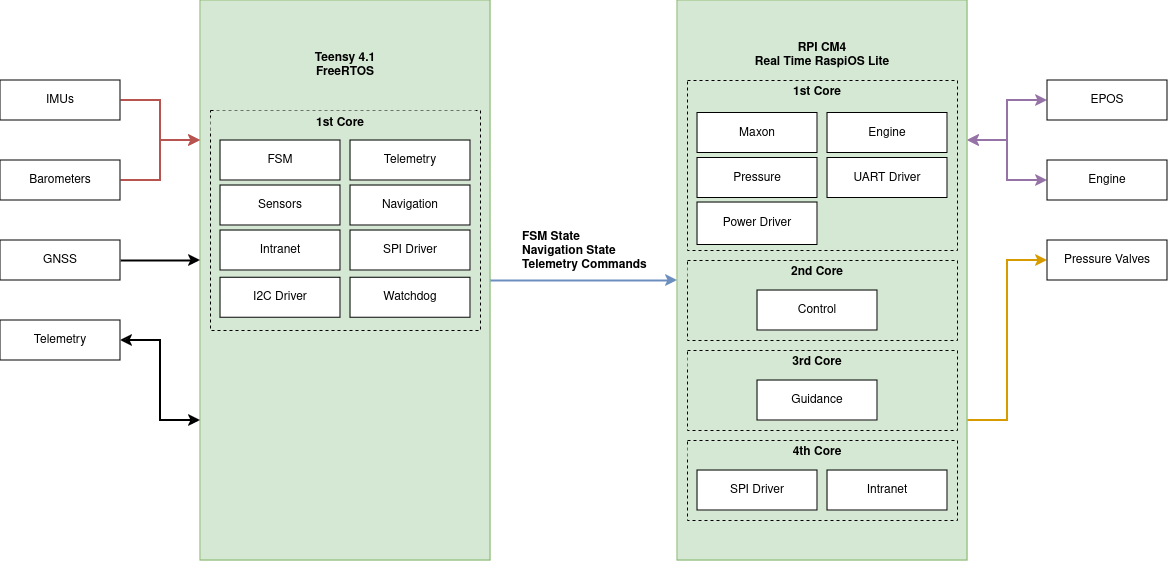

The diagram above was exported from draw.io. Its source (the exported page's mxGraphModel, read from the mxfile embedded in the PNG):
<mxGraphModel dx="1114" dy="668" grid="1" gridSize="10" guides="1" tooltips="1" connect="1" arrows="1" fold="1" page="1" pageScale="1" pageWidth="827" pageHeight="1169" math="0" shadow="0">
  <root>
    <mxCell id="0" />
    <mxCell id="1" parent="0" />
    <mxCell id="38" value="" style="rounded=0;whiteSpace=wrap;html=1;fillColor=#d5e8d4;strokeColor=#82b366;container=0;" parent="1" vertex="1">
      <mxGeometry x="450" y="80" width="290" height="560" as="geometry" />
    </mxCell>
    <mxCell id="39" value="" style="rounded=0;whiteSpace=wrap;html=1;fillColor=none;strokeColor=default;dashed=1;container=0;" parent="1" vertex="1">
      <mxGeometry x="460" y="190" width="270" height="220" as="geometry" />
    </mxCell>
    <mxCell id="40" style="rounded=0;orthogonalLoop=1;jettySize=auto;html=1;entryX=0;entryY=0.5;entryDx=0;entryDy=0;fillColor=#dae8fc;strokeColor=#6c8ebf;strokeWidth=2;exitX=1;exitY=0.5;exitDx=0;exitDy=0;" parent="1" source="38" target="63" edge="1">
      <mxGeometry relative="1" as="geometry">
        <mxPoint x="741" y="356.44" as="sourcePoint" />
        <mxPoint x="928" y="356.4399999999999" as="targetPoint" />
      </mxGeometry>
    </mxCell>
    <mxCell id="41" value="" style="edgeStyle=orthogonalEdgeStyle;rounded=0;orthogonalLoop=1;jettySize=auto;html=1;fillColor=#f8cecc;strokeColor=#b85450;entryX=0;entryY=0.25;entryDx=0;entryDy=0;strokeWidth=2;" parent="1" source="42" target="38" edge="1">
      <mxGeometry relative="1" as="geometry" />
    </mxCell>
    <mxCell id="42" value="Barometers" style="rounded=0;whiteSpace=wrap;html=1;container=0;" parent="1" vertex="1">
      <mxGeometry x="250" y="240" width="120" height="40" as="geometry" />
    </mxCell>
    <mxCell id="43" value="" style="edgeStyle=orthogonalEdgeStyle;rounded=0;orthogonalLoop=1;jettySize=auto;html=1;fillColor=#f8cecc;strokeColor=#b85450;entryX=0;entryY=0.25;entryDx=0;entryDy=0;strokeWidth=2;" parent="1" source="44" target="38" edge="1">
      <mxGeometry relative="1" as="geometry" />
    </mxCell>
    <mxCell id="44" value="IMUs" style="rounded=0;whiteSpace=wrap;html=1;container=0;" parent="1" vertex="1">
      <mxGeometry x="250" y="160" width="120" height="40" as="geometry" />
    </mxCell>
    <mxCell id="45" value="" style="rounded=0;orthogonalLoop=1;jettySize=auto;html=1;fillColor=#f8cecc;strokeColor=#000000;strokeWidth=2;" parent="1" source="46" edge="1">
      <mxGeometry relative="1" as="geometry">
        <mxPoint x="450" y="340" as="targetPoint" />
      </mxGeometry>
    </mxCell>
    <mxCell id="46" value="GNSS" style="rounded=0;whiteSpace=wrap;html=1;container=0;" parent="1" vertex="1">
      <mxGeometry x="250" y="320" width="120" height="40" as="geometry" />
    </mxCell>
    <mxCell id="47" value="" style="edgeStyle=orthogonalEdgeStyle;rounded=0;orthogonalLoop=1;jettySize=auto;html=1;fillColor=#dae8fc;strokeColor=#000000;entryX=0;entryY=0.75;entryDx=0;entryDy=0;strokeWidth=2;startArrow=classic;startFill=1;" parent="1" source="48" target="38" edge="1">
      <mxGeometry relative="1" as="geometry" />
    </mxCell>
    <mxCell id="48" value="Telemetry" style="rounded=0;whiteSpace=wrap;html=1;container=0;" parent="1" vertex="1">
      <mxGeometry x="250" y="400" width="120" height="40" as="geometry" />
    </mxCell>
    <mxCell id="49" value="" style="edgeStyle=orthogonalEdgeStyle;rounded=0;orthogonalLoop=1;jettySize=auto;html=1;fillColor=#e1d5e7;strokeColor=#9673a6;entryX=1;entryY=0.25;entryDx=0;entryDy=0;startArrow=classic;startFill=1;strokeWidth=2;" parent="1" source="50" target="63" edge="1">
      <mxGeometry relative="1" as="geometry" />
    </mxCell>
    <mxCell id="50" value="EPOS" style="rounded=0;whiteSpace=wrap;html=1;container=0;" parent="1" vertex="1">
      <mxGeometry x="1297" y="160" width="120" height="40" as="geometry" />
    </mxCell>
    <mxCell id="51" value="" style="edgeStyle=orthogonalEdgeStyle;rounded=0;orthogonalLoop=1;jettySize=auto;html=1;fillColor=#e1d5e7;strokeColor=#9673a6;entryX=1;entryY=0.25;entryDx=0;entryDy=0;startArrow=classic;startFill=1;strokeWidth=2;" parent="1" source="52" target="63" edge="1">
      <mxGeometry relative="1" as="geometry" />
    </mxCell>
    <mxCell id="52" value="Engine" style="rounded=0;whiteSpace=wrap;html=1;container=0;" parent="1" vertex="1">
      <mxGeometry x="1297" y="240" width="120" height="40" as="geometry" />
    </mxCell>
    <mxCell id="53" value="" style="edgeStyle=orthogonalEdgeStyle;rounded=0;orthogonalLoop=1;jettySize=auto;html=1;fillColor=#ffe6cc;strokeColor=#d79b00;entryX=1;entryY=0.75;entryDx=0;entryDy=0;startArrow=classic;startFill=1;endArrow=none;endFill=0;strokeWidth=2;" parent="1" source="54" target="63" edge="1">
      <mxGeometry relative="1" as="geometry" />
    </mxCell>
    <mxCell id="54" value="Pressure Valves" style="rounded=0;whiteSpace=wrap;html=1;container=0;" parent="1" vertex="1">
      <mxGeometry x="1297" y="320" width="120" height="40" as="geometry" />
    </mxCell>
    <mxCell id="55" value="&lt;div&gt;&lt;b style=&quot;background-color: initial;&quot;&gt;Teensy 4.1&lt;/b&gt;&lt;/div&gt;&lt;div&gt;&lt;b style=&quot;background-color: initial;&quot;&gt;FreeRTOS&lt;/b&gt;&lt;/div&gt;" style="rounded=0;whiteSpace=wrap;html=1;fillColor=#d5e8d4;strokeColor=none;container=0;" parent="1" vertex="1">
      <mxGeometry x="465" y="100" width="260" height="90" as="geometry" />
    </mxCell>
    <mxCell id="56" value="Navigation" style="rounded=0;whiteSpace=wrap;html=1;container=0;" parent="1" vertex="1">
      <mxGeometry x="600" y="265" width="120" height="40" as="geometry" />
    </mxCell>
    <mxCell id="57" value="Telemetry" style="rounded=0;whiteSpace=wrap;html=1;container=0;" parent="1" vertex="1">
      <mxGeometry x="600" y="220" width="120" height="40" as="geometry" />
    </mxCell>
    <mxCell id="58" value="SPI Driver" style="rounded=0;whiteSpace=wrap;html=1;container=0;" parent="1" vertex="1">
      <mxGeometry x="600" y="310" width="120" height="40" as="geometry" />
    </mxCell>
    <mxCell id="59" value="Intranet" style="rounded=0;whiteSpace=wrap;html=1;container=0;" parent="1" vertex="1">
      <mxGeometry x="470" y="310" width="120" height="40" as="geometry" />
    </mxCell>
    <mxCell id="60" value="Sensors" style="rounded=0;whiteSpace=wrap;html=1;container=0;" parent="1" vertex="1">
      <mxGeometry x="470" y="265" width="120" height="40" as="geometry" />
    </mxCell>
    <mxCell id="61" value="FSM" style="rounded=0;whiteSpace=wrap;html=1;container=0;" parent="1" vertex="1">
      <mxGeometry x="470" y="220" width="120" height="40" as="geometry" />
    </mxCell>
    <mxCell id="62" value="&lt;div&gt;&lt;b&gt;1st Core&lt;/b&gt;&lt;/div&gt;" style="rounded=0;whiteSpace=wrap;html=1;fillColor=#d5e8d4;strokeColor=none;container=0;" parent="1" vertex="1">
      <mxGeometry x="460" y="197.16117216117215" width="260" height="12.454212454212453" as="geometry" />
    </mxCell>
    <mxCell id="63" value="" style="rounded=0;whiteSpace=wrap;html=1;fillColor=#d5e8d4;strokeColor=#82b366;container=0;" parent="1" vertex="1">
      <mxGeometry x="927" y="80" width="290" height="560" as="geometry" />
    </mxCell>
    <mxCell id="64" value="&lt;div&gt;&lt;b&gt;RPI CM4&lt;/b&gt;&lt;/div&gt;&lt;div&gt;&lt;b style=&quot;background-color: initial;&quot;&gt;Real Time RaspiOS Lite&lt;br&gt;&lt;/b&gt;&lt;/div&gt;" style="rounded=0;whiteSpace=wrap;html=1;fillColor=#d5e8d4;strokeColor=none;container=0;" parent="1" vertex="1">
      <mxGeometry x="942" y="90" width="260" height="90" as="geometry" />
    </mxCell>
    <mxCell id="65" value="" style="rounded=0;whiteSpace=wrap;html=1;fillColor=none;strokeColor=default;dashed=1;container=0;" parent="1" vertex="1">
      <mxGeometry x="937" y="430" width="270" height="80" as="geometry" />
    </mxCell>
    <mxCell id="66" value="&lt;div&gt;&lt;b&gt;3rd Core&lt;/b&gt;&lt;/div&gt;" style="rounded=0;whiteSpace=wrap;html=1;fillColor=#d5e8d4;strokeColor=none;container=0;" parent="1" vertex="1">
      <mxGeometry x="937" y="436.31868131868134" width="260" height="10.989010989010987" as="geometry" />
    </mxCell>
    <mxCell id="67" value="Guidance" style="rounded=0;whiteSpace=wrap;html=1;container=0;" parent="1" vertex="1">
      <mxGeometry x="1007" y="460" width="120" height="40" as="geometry" />
    </mxCell>
    <mxCell id="68" value="" style="rounded=0;whiteSpace=wrap;html=1;fillColor=none;strokeColor=default;dashed=1;container=0;" parent="1" vertex="1">
      <mxGeometry x="937" y="520" width="270" height="80" as="geometry" />
    </mxCell>
    <mxCell id="69" value="&lt;div&gt;&lt;b&gt;4th Core&lt;/b&gt;&lt;/div&gt;" style="rounded=0;whiteSpace=wrap;html=1;fillColor=#d5e8d4;strokeColor=none;container=0;" parent="1" vertex="1">
      <mxGeometry x="937" y="526.3186813186813" width="260" height="10.989010989010987" as="geometry" />
    </mxCell>
    <mxCell id="70" value="SPI Driver" style="rounded=0;whiteSpace=wrap;html=1;container=0;" parent="1" vertex="1">
      <mxGeometry x="947" y="550" width="120" height="40" as="geometry" />
    </mxCell>
    <mxCell id="71" value="&lt;div&gt;&lt;b&gt;1st Core&lt;/b&gt;&lt;/div&gt;" style="rounded=0;whiteSpace=wrap;html=1;fillColor=#d5e8d4;strokeColor=none;container=0;" parent="1" vertex="1">
      <mxGeometry x="937" y="166.3186813186813" width="260" height="10.989010989010987" as="geometry" />
    </mxCell>
    <mxCell id="72" value="" style="rounded=0;whiteSpace=wrap;html=1;fillColor=none;strokeColor=default;dashed=1;container=0;" parent="1" vertex="1">
      <mxGeometry x="937" y="160" width="270" height="170" as="geometry" />
    </mxCell>
    <mxCell id="73" value="Pressure" style="rounded=0;whiteSpace=wrap;html=1;container=0;" parent="1" vertex="1">
      <mxGeometry x="947" y="237.5" width="120" height="40" as="geometry" />
    </mxCell>
    <mxCell id="74" value="Maxon" style="rounded=0;whiteSpace=wrap;html=1;container=0;" parent="1" vertex="1">
      <mxGeometry x="947" y="192.5" width="120" height="40" as="geometry" />
    </mxCell>
    <mxCell id="75" value="Engine" style="rounded=0;whiteSpace=wrap;html=1;container=0;" parent="1" vertex="1">
      <mxGeometry x="1077" y="192.5" width="120" height="40" as="geometry" />
    </mxCell>
    <mxCell id="76" value="UART Driver" style="rounded=0;whiteSpace=wrap;html=1;container=0;" parent="1" vertex="1">
      <mxGeometry x="1077" y="237.5" width="120" height="40" as="geometry" />
    </mxCell>
    <mxCell id="77" value="Power Driver" style="rounded=0;whiteSpace=wrap;html=1;container=0;" parent="1" vertex="1">
      <mxGeometry x="947" y="282" width="120" height="42.5" as="geometry" />
    </mxCell>
    <mxCell id="78" value="" style="rounded=0;whiteSpace=wrap;html=1;fillColor=none;strokeColor=default;dashed=1;container=0;" parent="1" vertex="1">
      <mxGeometry x="937" y="340" width="270" height="80" as="geometry" />
    </mxCell>
    <mxCell id="79" value="&lt;div&gt;&lt;b&gt;2nd Core&lt;/b&gt;&lt;/div&gt;" style="rounded=0;whiteSpace=wrap;html=1;fillColor=#d5e8d4;strokeColor=none;container=0;" parent="1" vertex="1">
      <mxGeometry x="937" y="346.31868131868134" width="260" height="10.989010989010987" as="geometry" />
    </mxCell>
    <mxCell id="80" value="Control" style="rounded=0;whiteSpace=wrap;html=1;container=0;" parent="1" vertex="1">
      <mxGeometry x="1007" y="370" width="120" height="40" as="geometry" />
    </mxCell>
    <mxCell id="81" value="Intranet" style="rounded=0;whiteSpace=wrap;html=1;container=0;" parent="1" vertex="1">
      <mxGeometry x="1077" y="550" width="120" height="40" as="geometry" />
    </mxCell>
    <mxCell id="82" value="I2C Driver" style="rounded=0;whiteSpace=wrap;html=1;container=0;" parent="1" vertex="1">
      <mxGeometry x="470" y="357.31" width="120" height="40" as="geometry" />
    </mxCell>
    <mxCell id="83" value="FSM State&lt;div&gt;Navigation State&lt;/div&gt;&lt;div&gt;Telemetry Commands&lt;/div&gt;" style="text;html=1;align=left;verticalAlign=middle;whiteSpace=wrap;rounded=0;fontStyle=1" parent="1" vertex="1">
      <mxGeometry x="770" y="305" width="130" height="52.84" as="geometry" />
    </mxCell>
    <mxCell id="84" value="Watchdog" style="rounded=0;whiteSpace=wrap;html=1;container=0;" parent="1" vertex="1">
      <mxGeometry x="600" y="357.31" width="120" height="40" as="geometry" />
    </mxCell>
  </root>
</mxGraphModel>